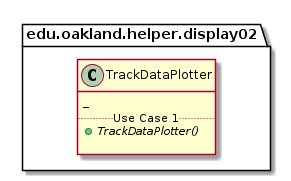

The diagram above was rendered by PlantUML. Its source (embedded in the PNG):
@startuml TrackDataPlotter_DirectDependencies


package edu.oakland.helper.display02 {
    class TrackDataPlotter {
    _
    .. Use Case 1 ..
    {abstract} + TrackDataPlotter()   
    
    }
}






@enduml